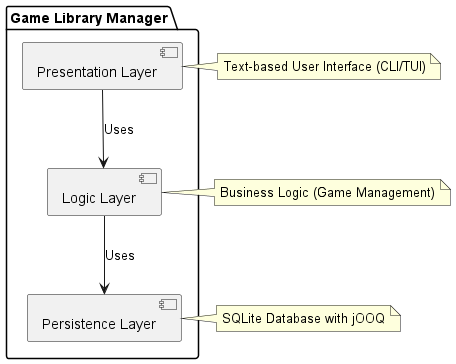

The diagram above was rendered by PlantUML. Its source (embedded in the PNG):
@startuml Komponentendiagramm
package "Game Library Manager" {
    component "Presentation Layer" as UI
    component "Logic Layer" as Logic
    component "Persistence Layer" as Persistence
}

UI --> Logic : Uses
Logic --> Persistence : Uses

note right of UI : Text-based User Interface (CLI/TUI)
note right of Logic : Business Logic (Game Management)
note right of Persistence : SQLite Database with jOOQ

@enduml